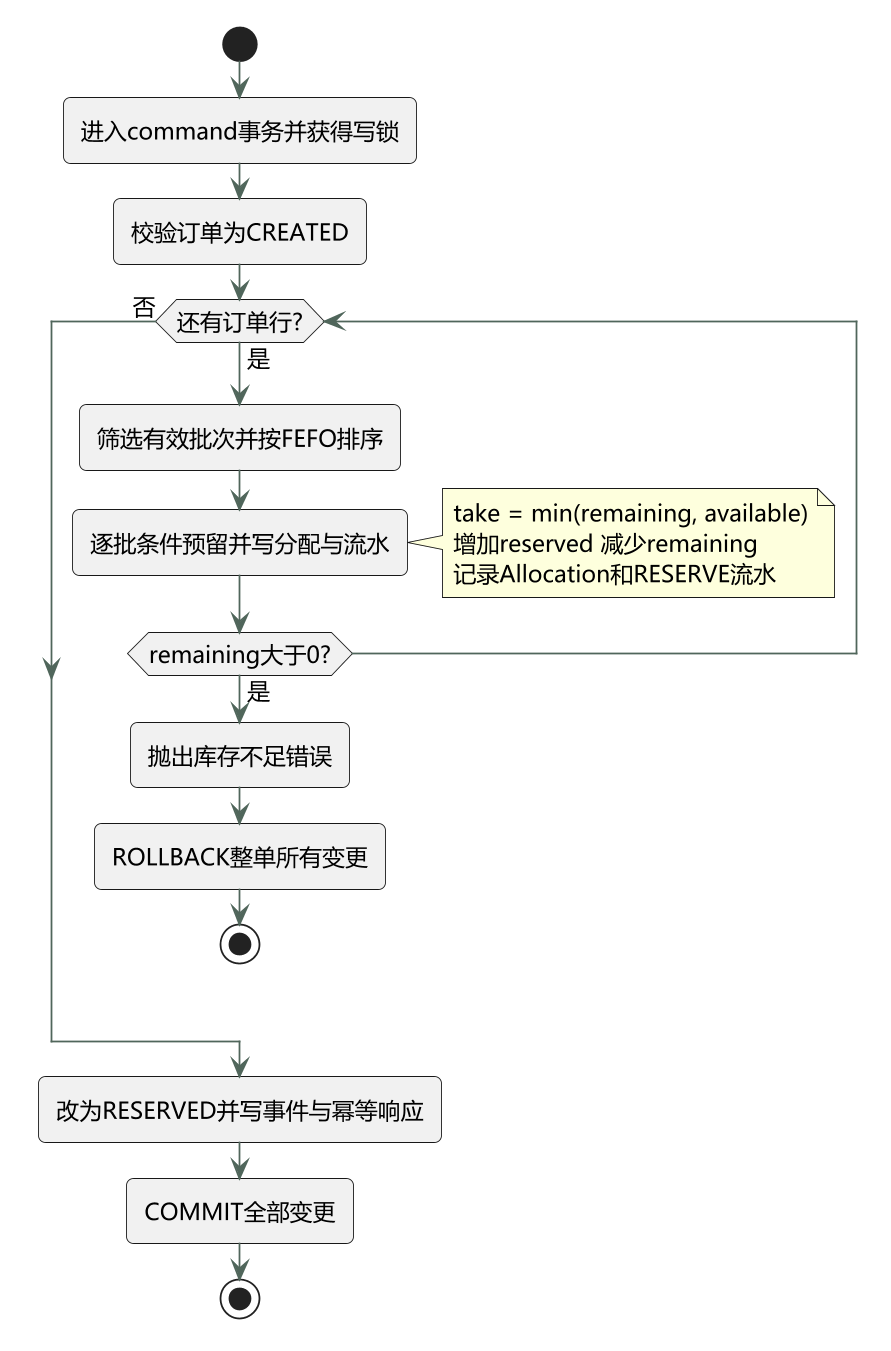

The diagram above was rendered by PlantUML. Its source (embedded in the PNG):
@startuml
!pragma layout smetana
skinparam dpi 170
skinparam defaultFontName Microsoft YaHei
skinparam defaultFontSize 13
skinparam backgroundColor white
skinparam shadowing false
skinparam roundcorner 8
skinparam ArrowColor #50665B
skinparam classBackgroundColor #F0F4EE
skinparam packageBackgroundColor #F8FAF6
skinparam sequenceMessageAlign center

start
:进入command事务并获得写锁;
:校验订单为CREATED;
while (还有订单行?) is (是)
 :筛选有效批次并按FEFO排序;
 :逐批条件预留并写分配与流水;
 note right
  take = min(remaining, available)
  增加reserved 减少remaining
  记录Allocation和RESERVE流水
 end note
 if (remaining大于0?) then (是)
  :抛出库存不足错误;
  :ROLLBACK整单所有变更;
  stop
 endif
endwhile (否)
:改为RESERVED并写事件与幂等响应;
:COMMIT全部变更;
stop

@enduml